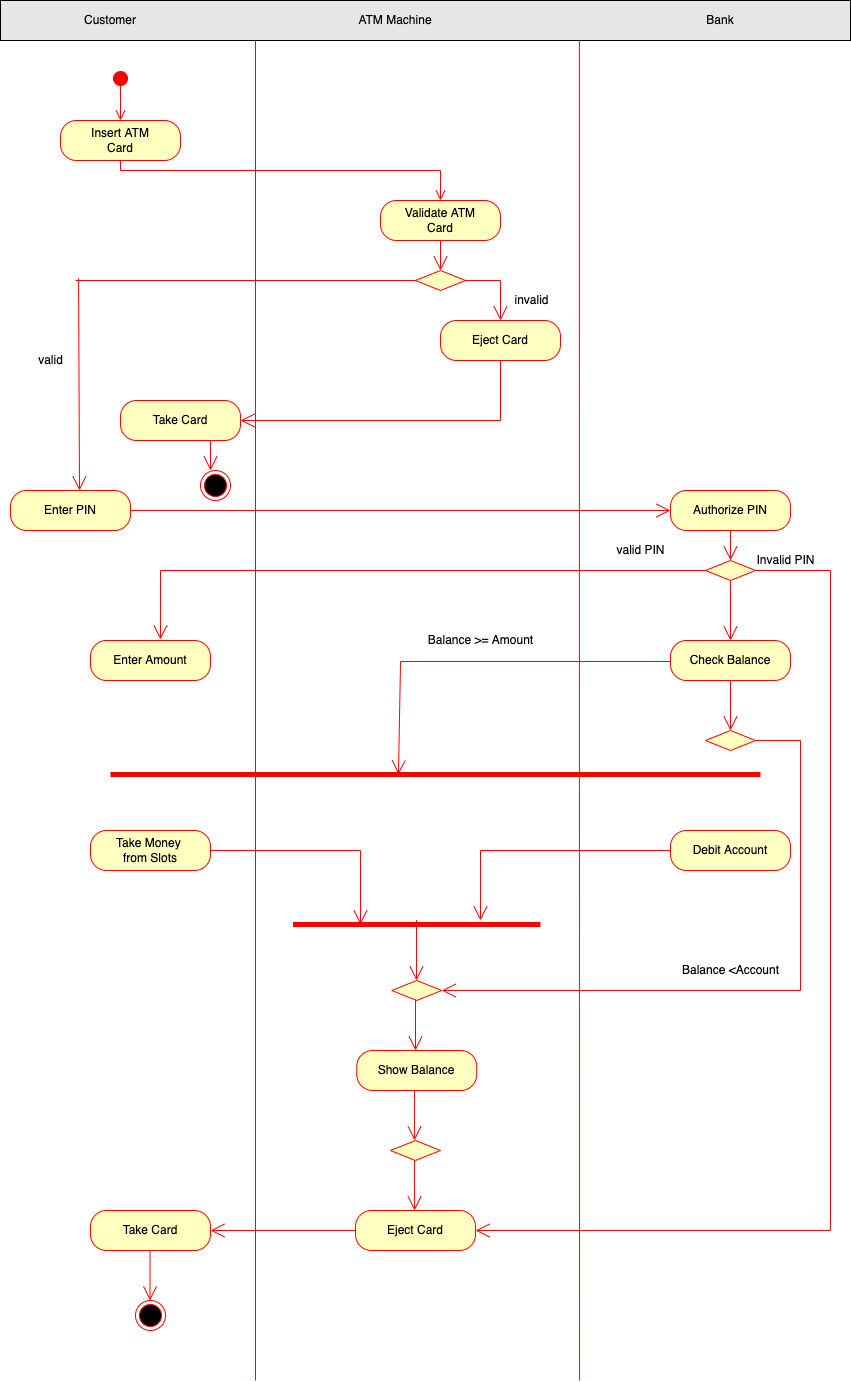

The diagram above was exported from draw.io. Its source (the exported page's mxGraphModel, read from the mxfile embedded in the PNG):
<mxGraphModel dx="946" dy="614" grid="1" gridSize="10" guides="1" tooltips="1" connect="1" arrows="1" fold="1" page="1" pageScale="1" pageWidth="850" pageHeight="1100" math="0" shadow="0">
  <root>
    <mxCell id="Qi6bOEtT4mRWtvO4ydXf-0" />
    <mxCell id="Qi6bOEtT4mRWtvO4ydXf-1" parent="Qi6bOEtT4mRWtvO4ydXf-0" />
    <mxCell id="Qi6bOEtT4mRWtvO4ydXf-2" value="" style="rounded=0;whiteSpace=wrap;html=1;fillColor=#E6E6E6;" parent="Qi6bOEtT4mRWtvO4ydXf-1" vertex="1">
      <mxGeometry width="850" height="40" as="geometry" />
    </mxCell>
    <mxCell id="Qi6bOEtT4mRWtvO4ydXf-3" value="Customer" style="text;html=1;strokeColor=none;fillColor=none;align=center;verticalAlign=middle;whiteSpace=wrap;rounded=0;" parent="Qi6bOEtT4mRWtvO4ydXf-1" vertex="1">
      <mxGeometry x="80" y="5" width="60" height="30" as="geometry" />
    </mxCell>
    <mxCell id="Qi6bOEtT4mRWtvO4ydXf-4" value="ATM Machine" style="text;html=1;strokeColor=none;fillColor=none;align=center;verticalAlign=middle;whiteSpace=wrap;rounded=0;" parent="Qi6bOEtT4mRWtvO4ydXf-1" vertex="1">
      <mxGeometry x="330" y="5" width="130" height="30" as="geometry" />
    </mxCell>
    <mxCell id="Qi6bOEtT4mRWtvO4ydXf-5" value="Bank" style="text;html=1;strokeColor=none;fillColor=none;align=center;verticalAlign=middle;whiteSpace=wrap;rounded=0;" parent="Qi6bOEtT4mRWtvO4ydXf-1" vertex="1">
      <mxGeometry x="690" y="5" width="60" height="30" as="geometry" />
    </mxCell>
    <mxCell id="Qi6bOEtT4mRWtvO4ydXf-6" value="" style="endArrow=none;html=1;rounded=0;strokeColor=#FF0000;" parent="Qi6bOEtT4mRWtvO4ydXf-1" edge="1">
      <mxGeometry width="50" height="50" relative="1" as="geometry">
        <mxPoint x="255" y="1380" as="sourcePoint" />
        <mxPoint x="255" y="40" as="targetPoint" />
      </mxGeometry>
    </mxCell>
    <mxCell id="Qi6bOEtT4mRWtvO4ydXf-7" value="" style="endArrow=none;html=1;rounded=0;entryX=0.681;entryY=1;entryDx=0;entryDy=0;entryPerimeter=0;strokeColor=#FF0000;" parent="Qi6bOEtT4mRWtvO4ydXf-1" target="Qi6bOEtT4mRWtvO4ydXf-2" edge="1">
      <mxGeometry width="50" height="50" relative="1" as="geometry">
        <mxPoint x="579" y="1380" as="sourcePoint" />
        <mxPoint x="602" y="40" as="targetPoint" />
      </mxGeometry>
    </mxCell>
    <mxCell id="Qi6bOEtT4mRWtvO4ydXf-8" value="" style="html=1;verticalAlign=bottom;startArrow=circle;startFill=1;endArrow=open;startSize=6;endSize=8;rounded=0;strokeColor=#FF0000;" parent="Qi6bOEtT4mRWtvO4ydXf-1" edge="1">
      <mxGeometry width="80" relative="1" as="geometry">
        <mxPoint x="120" y="70" as="sourcePoint" />
        <mxPoint x="120" y="120" as="targetPoint" />
      </mxGeometry>
    </mxCell>
    <mxCell id="Qi6bOEtT4mRWtvO4ydXf-9" value="Insert ATM&lt;br&gt;Card" style="rounded=1;whiteSpace=wrap;html=1;arcSize=40;fontColor=#000000;fillColor=#ffffc0;strokeColor=#ff0000;" parent="Qi6bOEtT4mRWtvO4ydXf-1" vertex="1">
      <mxGeometry x="60" y="120" width="120" height="40" as="geometry" />
    </mxCell>
    <mxCell id="Qi6bOEtT4mRWtvO4ydXf-10" value="" style="edgeStyle=orthogonalEdgeStyle;html=1;verticalAlign=bottom;endArrow=open;endSize=8;strokeColor=#FF0000;rounded=0;" parent="Qi6bOEtT4mRWtvO4ydXf-1" source="Qi6bOEtT4mRWtvO4ydXf-9" edge="1">
      <mxGeometry relative="1" as="geometry">
        <mxPoint x="440" y="200" as="targetPoint" />
        <Array as="points">
          <mxPoint x="120" y="170" />
          <mxPoint x="440" y="170" />
        </Array>
      </mxGeometry>
    </mxCell>
    <mxCell id="Qi6bOEtT4mRWtvO4ydXf-12" value="Validate ATM&lt;br&gt;Card" style="rounded=1;whiteSpace=wrap;html=1;arcSize=40;fontColor=#000000;fillColor=#ffffc0;strokeColor=#ff0000;" parent="Qi6bOEtT4mRWtvO4ydXf-1" vertex="1">
      <mxGeometry x="380" y="200" width="120" height="40" as="geometry" />
    </mxCell>
    <mxCell id="Qi6bOEtT4mRWtvO4ydXf-17" value="" style="rhombus;whiteSpace=wrap;html=1;fillColor=#ffffc0;strokeColor=#FF0000;" parent="Qi6bOEtT4mRWtvO4ydXf-1" vertex="1">
      <mxGeometry x="415" y="270" width="50" height="20" as="geometry" />
    </mxCell>
    <mxCell id="Qi6bOEtT4mRWtvO4ydXf-26" value="" style="endArrow=open;endFill=1;endSize=12;html=1;rounded=0;strokeColor=#FF0000;entryX=0.5;entryY=0;entryDx=0;entryDy=0;exitX=0.5;exitY=1;exitDx=0;exitDy=0;" parent="Qi6bOEtT4mRWtvO4ydXf-1" source="Qi6bOEtT4mRWtvO4ydXf-12" target="Qi6bOEtT4mRWtvO4ydXf-17" edge="1">
      <mxGeometry width="160" relative="1" as="geometry">
        <mxPoint x="340" y="270" as="sourcePoint" />
        <mxPoint x="500" y="270" as="targetPoint" />
      </mxGeometry>
    </mxCell>
    <mxCell id="Qi6bOEtT4mRWtvO4ydXf-28" value="" style="endArrow=open;endFill=1;endSize=12;html=1;rounded=0;strokeColor=#FF0000;exitX=1;exitY=0.5;exitDx=0;exitDy=0;entryX=0.5;entryY=0;entryDx=0;entryDy=0;" parent="Qi6bOEtT4mRWtvO4ydXf-1" source="Qi6bOEtT4mRWtvO4ydXf-17" target="Qi6bOEtT4mRWtvO4ydXf-29" edge="1">
      <mxGeometry width="160" relative="1" as="geometry">
        <mxPoint x="450" y="250" as="sourcePoint" />
        <mxPoint x="520" y="320" as="targetPoint" />
        <Array as="points">
          <mxPoint x="500" y="280" />
        </Array>
      </mxGeometry>
    </mxCell>
    <mxCell id="Qi6bOEtT4mRWtvO4ydXf-29" value="Eject Card" style="rounded=1;whiteSpace=wrap;html=1;arcSize=40;fontColor=#000000;fillColor=#ffffc0;strokeColor=#ff0000;" parent="Qi6bOEtT4mRWtvO4ydXf-1" vertex="1">
      <mxGeometry x="440" y="320" width="120" height="40" as="geometry" />
    </mxCell>
    <mxCell id="Qi6bOEtT4mRWtvO4ydXf-30" value="Take Card" style="rounded=1;whiteSpace=wrap;html=1;arcSize=40;fontColor=#000000;fillColor=#ffffc0;strokeColor=#ff0000;" parent="Qi6bOEtT4mRWtvO4ydXf-1" vertex="1">
      <mxGeometry x="120" y="400" width="120" height="40" as="geometry" />
    </mxCell>
    <mxCell id="Qi6bOEtT4mRWtvO4ydXf-34" value="" style="line;strokeWidth=1;fillColor=none;align=left;verticalAlign=middle;spacingTop=-1;spacingLeft=3;spacingRight=3;rotatable=0;labelPosition=right;points=[];portConstraint=eastwest;strokeColor=#FF0000;" parent="Qi6bOEtT4mRWtvO4ydXf-1" vertex="1">
      <mxGeometry x="75" y="278" width="340" height="4" as="geometry" />
    </mxCell>
    <mxCell id="Qi6bOEtT4mRWtvO4ydXf-36" value="" style="endArrow=open;endFill=1;endSize=12;html=1;rounded=0;strokeColor=#FF0000;exitX=0.009;exitY=0;exitDx=0;exitDy=0;exitPerimeter=0;entryX=0.575;entryY=0;entryDx=0;entryDy=0;entryPerimeter=0;" parent="Qi6bOEtT4mRWtvO4ydXf-1" source="Qi6bOEtT4mRWtvO4ydXf-34" target="Qi6bOEtT4mRWtvO4ydXf-37" edge="1">
      <mxGeometry width="160" relative="1" as="geometry">
        <mxPoint x="80" y="280" as="sourcePoint" />
        <mxPoint x="77" y="480" as="targetPoint" />
        <Array as="points" />
      </mxGeometry>
    </mxCell>
    <mxCell id="Qi6bOEtT4mRWtvO4ydXf-37" value="Enter PIN" style="rounded=1;whiteSpace=wrap;html=1;arcSize=40;fontColor=#000000;fillColor=#ffffc0;strokeColor=#ff0000;" parent="Qi6bOEtT4mRWtvO4ydXf-1" vertex="1">
      <mxGeometry x="10" y="490" width="120" height="40" as="geometry" />
    </mxCell>
    <mxCell id="Qi6bOEtT4mRWtvO4ydXf-38" value="" style="endArrow=open;endFill=1;endSize=12;html=1;rounded=0;strokeColor=#FF0000;exitX=0.75;exitY=1;exitDx=0;exitDy=0;" parent="Qi6bOEtT4mRWtvO4ydXf-1" source="Qi6bOEtT4mRWtvO4ydXf-30" edge="1">
      <mxGeometry width="160" relative="1" as="geometry">
        <mxPoint x="170" y="470" as="sourcePoint" />
        <mxPoint x="210" y="470" as="targetPoint" />
      </mxGeometry>
    </mxCell>
    <mxCell id="Qi6bOEtT4mRWtvO4ydXf-39" value="" style="ellipse;html=1;shape=endState;fillColor=#000000;strokeColor=#ff0000;" parent="Qi6bOEtT4mRWtvO4ydXf-1" vertex="1">
      <mxGeometry x="200" y="470" width="30" height="30" as="geometry" />
    </mxCell>
    <mxCell id="Qi6bOEtT4mRWtvO4ydXf-40" value="" style="endArrow=open;endFill=1;endSize=12;html=1;rounded=0;strokeColor=#FF0000;exitX=0.5;exitY=1;exitDx=0;exitDy=0;entryX=1;entryY=0.5;entryDx=0;entryDy=0;" parent="Qi6bOEtT4mRWtvO4ydXf-1" source="Qi6bOEtT4mRWtvO4ydXf-29" target="Qi6bOEtT4mRWtvO4ydXf-30" edge="1">
      <mxGeometry width="160" relative="1" as="geometry">
        <mxPoint x="220" y="450" as="sourcePoint" />
        <mxPoint x="220" y="490" as="targetPoint" />
        <Array as="points">
          <mxPoint x="500" y="420" />
        </Array>
      </mxGeometry>
    </mxCell>
    <mxCell id="Qi6bOEtT4mRWtvO4ydXf-41" value="Authorize PIN" style="rounded=1;whiteSpace=wrap;html=1;arcSize=40;fontColor=#000000;fillColor=#ffffc0;strokeColor=#ff0000;" parent="Qi6bOEtT4mRWtvO4ydXf-1" vertex="1">
      <mxGeometry x="670" y="490" width="120" height="40" as="geometry" />
    </mxCell>
    <mxCell id="Qi6bOEtT4mRWtvO4ydXf-42" value="" style="endArrow=open;endFill=1;endSize=12;html=1;rounded=0;strokeColor=#FF0000;exitX=1;exitY=0.5;exitDx=0;exitDy=0;entryX=0;entryY=0.5;entryDx=0;entryDy=0;" parent="Qi6bOEtT4mRWtvO4ydXf-1" source="Qi6bOEtT4mRWtvO4ydXf-37" target="Qi6bOEtT4mRWtvO4ydXf-41" edge="1">
      <mxGeometry width="160" relative="1" as="geometry">
        <mxPoint x="220" y="450" as="sourcePoint" />
        <mxPoint x="220" y="490" as="targetPoint" />
      </mxGeometry>
    </mxCell>
    <mxCell id="Qi6bOEtT4mRWtvO4ydXf-44" value="" style="endArrow=open;endFill=1;endSize=12;html=1;rounded=0;strokeColor=#FF0000;exitX=0.5;exitY=1;exitDx=0;exitDy=0;" parent="Qi6bOEtT4mRWtvO4ydXf-1" source="Qi6bOEtT4mRWtvO4ydXf-41" edge="1">
      <mxGeometry width="160" relative="1" as="geometry">
        <mxPoint x="450" y="250" as="sourcePoint" />
        <mxPoint x="730" y="560" as="targetPoint" />
      </mxGeometry>
    </mxCell>
    <mxCell id="Qi6bOEtT4mRWtvO4ydXf-45" value="" style="rhombus;whiteSpace=wrap;html=1;fillColor=#ffffc0;strokeColor=#FF0000;" parent="Qi6bOEtT4mRWtvO4ydXf-1" vertex="1">
      <mxGeometry x="705" y="560" width="50" height="20" as="geometry" />
    </mxCell>
    <mxCell id="Qi6bOEtT4mRWtvO4ydXf-46" value="" style="endArrow=open;endFill=1;endSize=12;html=1;rounded=0;strokeColor=#FF0000;exitX=0;exitY=0.5;exitDx=0;exitDy=0;entryX=0.583;entryY=-0.025;entryDx=0;entryDy=0;entryPerimeter=0;" parent="Qi6bOEtT4mRWtvO4ydXf-1" source="Qi6bOEtT4mRWtvO4ydXf-45" target="Qi6bOEtT4mRWtvO4ydXf-47" edge="1">
      <mxGeometry width="160" relative="1" as="geometry">
        <mxPoint x="710" y="580" as="sourcePoint" />
        <mxPoint x="160" y="600" as="targetPoint" />
        <Array as="points">
          <mxPoint x="160" y="570" />
        </Array>
      </mxGeometry>
    </mxCell>
    <mxCell id="Qi6bOEtT4mRWtvO4ydXf-47" value="Enter Amount" style="rounded=1;whiteSpace=wrap;html=1;arcSize=40;fontColor=#000000;fillColor=#ffffc0;strokeColor=#ff0000;" parent="Qi6bOEtT4mRWtvO4ydXf-1" vertex="1">
      <mxGeometry x="90" y="640" width="120" height="40" as="geometry" />
    </mxCell>
    <mxCell id="Qi6bOEtT4mRWtvO4ydXf-48" value="Check Balance" style="rounded=1;whiteSpace=wrap;html=1;arcSize=40;fontColor=#000000;fillColor=#ffffc0;strokeColor=#ff0000;" parent="Qi6bOEtT4mRWtvO4ydXf-1" vertex="1">
      <mxGeometry x="670" y="640" width="120" height="40" as="geometry" />
    </mxCell>
    <mxCell id="Qi6bOEtT4mRWtvO4ydXf-49" value="" style="rhombus;whiteSpace=wrap;html=1;fillColor=#ffffc0;strokeColor=#FF0000;" parent="Qi6bOEtT4mRWtvO4ydXf-1" vertex="1">
      <mxGeometry x="705" y="730" width="50" height="20" as="geometry" />
    </mxCell>
    <mxCell id="Qi6bOEtT4mRWtvO4ydXf-54" value="" style="endArrow=open;endFill=1;endSize=12;html=1;rounded=0;strokeColor=#FF0000;entryX=0.5;entryY=0;entryDx=0;entryDy=0;exitX=0.5;exitY=1;exitDx=0;exitDy=0;" parent="Qi6bOEtT4mRWtvO4ydXf-1" source="Qi6bOEtT4mRWtvO4ydXf-45" target="Qi6bOEtT4mRWtvO4ydXf-48" edge="1">
      <mxGeometry width="160" relative="1" as="geometry">
        <mxPoint x="630" y="570" as="sourcePoint" />
        <mxPoint x="450" y="280" as="targetPoint" />
      </mxGeometry>
    </mxCell>
    <mxCell id="Qi6bOEtT4mRWtvO4ydXf-56" value="" style="endArrow=open;endFill=1;endSize=12;html=1;rounded=0;strokeColor=#FF0000;entryX=0.5;entryY=0;entryDx=0;entryDy=0;exitX=0.5;exitY=1;exitDx=0;exitDy=0;" parent="Qi6bOEtT4mRWtvO4ydXf-1" source="Qi6bOEtT4mRWtvO4ydXf-48" target="Qi6bOEtT4mRWtvO4ydXf-49" edge="1">
      <mxGeometry width="160" relative="1" as="geometry">
        <mxPoint x="740" y="590" as="sourcePoint" />
        <mxPoint x="740" y="650" as="targetPoint" />
      </mxGeometry>
    </mxCell>
    <mxCell id="Qi6bOEtT4mRWtvO4ydXf-57" value="" style="endArrow=open;endFill=1;endSize=12;html=1;rounded=0;strokeColor=#FF0000;entryX=0.443;entryY=0.5;entryDx=0;entryDy=0;entryPerimeter=0;" parent="Qi6bOEtT4mRWtvO4ydXf-1" target="Qi6bOEtT4mRWtvO4ydXf-65" edge="1">
      <mxGeometry width="160" relative="1" as="geometry">
        <mxPoint x="670" y="661" as="sourcePoint" />
        <mxPoint x="400" y="760" as="targetPoint" />
        <Array as="points">
          <mxPoint x="400.03999999999996" y="661" />
        </Array>
      </mxGeometry>
    </mxCell>
    <mxCell id="Qi6bOEtT4mRWtvO4ydXf-58" value="Balance &amp;gt;= Amount" style="text;html=1;align=center;verticalAlign=middle;resizable=0;points=[];autosize=1;strokeColor=none;fillColor=none;" parent="Qi6bOEtT4mRWtvO4ydXf-1" vertex="1">
      <mxGeometry x="420" y="630" width="120" height="20" as="geometry" />
    </mxCell>
    <mxCell id="Qi6bOEtT4mRWtvO4ydXf-59" value="valid PIN" style="text;html=1;align=center;verticalAlign=middle;resizable=0;points=[];autosize=1;strokeColor=none;fillColor=none;" parent="Qi6bOEtT4mRWtvO4ydXf-1" vertex="1">
      <mxGeometry x="610" y="540" width="60" height="20" as="geometry" />
    </mxCell>
    <mxCell id="Qi6bOEtT4mRWtvO4ydXf-60" value="invalid" style="text;html=1;align=center;verticalAlign=middle;resizable=0;points=[];autosize=1;strokeColor=none;fillColor=none;" parent="Qi6bOEtT4mRWtvO4ydXf-1" vertex="1">
      <mxGeometry x="506" y="290" width="50" height="20" as="geometry" />
    </mxCell>
    <mxCell id="Qi6bOEtT4mRWtvO4ydXf-61" value="valid" style="text;html=1;align=center;verticalAlign=middle;resizable=0;points=[];autosize=1;strokeColor=none;fillColor=none;" parent="Qi6bOEtT4mRWtvO4ydXf-1" vertex="1">
      <mxGeometry x="30" y="350" width="40" height="20" as="geometry" />
    </mxCell>
    <mxCell id="Qi6bOEtT4mRWtvO4ydXf-65" value="" style="line;strokeWidth=5;fillColor=none;align=left;verticalAlign=middle;spacingTop=-1;spacingLeft=3;spacingRight=3;rotatable=0;labelPosition=right;points=[];portConstraint=eastwest;strokeColor=#FF0000;" parent="Qi6bOEtT4mRWtvO4ydXf-1" vertex="1">
      <mxGeometry x="110" y="770" width="650" height="8" as="geometry" />
    </mxCell>
    <mxCell id="Qi6bOEtT4mRWtvO4ydXf-66" value="" style="line;strokeWidth=5;fillColor=none;align=left;verticalAlign=middle;spacingTop=-1;spacingLeft=3;spacingRight=3;rotatable=0;labelPosition=right;points=[];portConstraint=eastwest;strokeColor=#FF0000;" parent="Qi6bOEtT4mRWtvO4ydXf-1" vertex="1">
      <mxGeometry x="292.5" y="920" width="247.5" height="8" as="geometry" />
    </mxCell>
    <mxCell id="Qi6bOEtT4mRWtvO4ydXf-67" value="Debit Account" style="rounded=1;whiteSpace=wrap;html=1;arcSize=40;fontColor=#000000;fillColor=#ffffc0;strokeColor=#ff0000;" parent="Qi6bOEtT4mRWtvO4ydXf-1" vertex="1">
      <mxGeometry x="670" y="830" width="120" height="40" as="geometry" />
    </mxCell>
    <mxCell id="Qi6bOEtT4mRWtvO4ydXf-68" value="Take Money &lt;br&gt;from Slots" style="rounded=1;whiteSpace=wrap;html=1;arcSize=40;fontColor=#000000;fillColor=#ffffc0;strokeColor=#ff0000;" parent="Qi6bOEtT4mRWtvO4ydXf-1" vertex="1">
      <mxGeometry x="90" y="830" width="120" height="40" as="geometry" />
    </mxCell>
    <mxCell id="Qi6bOEtT4mRWtvO4ydXf-69" value="" style="endArrow=open;endFill=1;endSize=12;html=1;rounded=0;strokeColor=#FF0000;" parent="Qi6bOEtT4mRWtvO4ydXf-1" edge="1">
      <mxGeometry width="160" relative="1" as="geometry">
        <mxPoint x="670" y="850" as="sourcePoint" />
        <mxPoint x="480" y="920" as="targetPoint" />
        <Array as="points">
          <mxPoint x="480" y="850" />
        </Array>
      </mxGeometry>
    </mxCell>
    <mxCell id="Qi6bOEtT4mRWtvO4ydXf-70" value="" style="endArrow=open;endFill=1;endSize=12;html=1;rounded=0;strokeColor=#FF0000;exitX=1;exitY=0.5;exitDx=0;exitDy=0;" parent="Qi6bOEtT4mRWtvO4ydXf-1" source="Qi6bOEtT4mRWtvO4ydXf-68" edge="1">
      <mxGeometry width="160" relative="1" as="geometry">
        <mxPoint x="390" y="889" as="sourcePoint" />
        <mxPoint x="360" y="924" as="targetPoint" />
        <Array as="points">
          <mxPoint x="360" y="850" />
        </Array>
      </mxGeometry>
    </mxCell>
    <mxCell id="Qi6bOEtT4mRWtvO4ydXf-71" value="" style="rhombus;whiteSpace=wrap;html=1;fillColor=#ffffc0;strokeColor=#FF0000;" parent="Qi6bOEtT4mRWtvO4ydXf-1" vertex="1">
      <mxGeometry x="391.25" y="980" width="50" height="20" as="geometry" />
    </mxCell>
    <mxCell id="Qi6bOEtT4mRWtvO4ydXf-72" value="" style="endArrow=open;endFill=1;endSize=12;html=1;rounded=0;strokeColor=#FF0000;" parent="Qi6bOEtT4mRWtvO4ydXf-1" edge="1">
      <mxGeometry width="160" relative="1" as="geometry">
        <mxPoint x="416" y="950" as="sourcePoint" />
        <mxPoint x="416" y="980" as="targetPoint" />
        <Array as="points">
          <mxPoint x="416" y="920" />
        </Array>
      </mxGeometry>
    </mxCell>
    <mxCell id="Qi6bOEtT4mRWtvO4ydXf-73" value="Show Balance" style="rounded=1;whiteSpace=wrap;html=1;arcSize=40;fontColor=#000000;fillColor=#ffffc0;strokeColor=#ff0000;" parent="Qi6bOEtT4mRWtvO4ydXf-1" vertex="1">
      <mxGeometry x="356.25" y="1050" width="120" height="40" as="geometry" />
    </mxCell>
    <mxCell id="Qi6bOEtT4mRWtvO4ydXf-75" value="Eject Card" style="rounded=1;whiteSpace=wrap;html=1;arcSize=40;fontColor=#000000;fillColor=#ffffc0;strokeColor=#ff0000;" parent="Qi6bOEtT4mRWtvO4ydXf-1" vertex="1">
      <mxGeometry x="355" y="1210" width="120" height="40" as="geometry" />
    </mxCell>
    <mxCell id="Qi6bOEtT4mRWtvO4ydXf-76" value="Take Card" style="rounded=1;whiteSpace=wrap;html=1;arcSize=40;fontColor=#000000;fillColor=#ffffc0;strokeColor=#ff0000;" parent="Qi6bOEtT4mRWtvO4ydXf-1" vertex="1">
      <mxGeometry x="90" y="1210" width="120" height="40" as="geometry" />
    </mxCell>
    <mxCell id="Qi6bOEtT4mRWtvO4ydXf-77" value="" style="endArrow=open;endFill=1;endSize=12;html=1;rounded=0;strokeColor=#FF0000;entryX=0.5;entryY=0;entryDx=0;entryDy=0;exitX=0.5;exitY=1;exitDx=0;exitDy=0;" parent="Qi6bOEtT4mRWtvO4ydXf-1" edge="1">
      <mxGeometry width="160" relative="1" as="geometry">
        <mxPoint x="415" y="1000" as="sourcePoint" />
        <mxPoint x="415" y="1050" as="targetPoint" />
      </mxGeometry>
    </mxCell>
    <mxCell id="Qi6bOEtT4mRWtvO4ydXf-80" value="" style="endArrow=open;endFill=1;endSize=12;html=1;rounded=0;strokeColor=#FF0000;entryX=0.5;entryY=0;entryDx=0;entryDy=0;exitX=0.5;exitY=1;exitDx=0;exitDy=0;" parent="Qi6bOEtT4mRWtvO4ydXf-1" edge="1">
      <mxGeometry width="160" relative="1" as="geometry">
        <mxPoint x="414.05" y="1090" as="sourcePoint" />
        <mxPoint x="414.05" y="1140" as="targetPoint" />
      </mxGeometry>
    </mxCell>
    <mxCell id="Qi6bOEtT4mRWtvO4ydXf-81" value="" style="rhombus;whiteSpace=wrap;html=1;fillColor=#ffffc0;strokeColor=#FF0000;" parent="Qi6bOEtT4mRWtvO4ydXf-1" vertex="1">
      <mxGeometry x="390" y="1140" width="50" height="20" as="geometry" />
    </mxCell>
    <mxCell id="Qi6bOEtT4mRWtvO4ydXf-83" value="" style="endArrow=open;endFill=1;endSize=12;html=1;rounded=0;strokeColor=#FF0000;entryX=0.5;entryY=0;entryDx=0;entryDy=0;exitX=0.5;exitY=1;exitDx=0;exitDy=0;" parent="Qi6bOEtT4mRWtvO4ydXf-1" edge="1">
      <mxGeometry width="160" relative="1" as="geometry">
        <mxPoint x="414.05" y="1160" as="sourcePoint" />
        <mxPoint x="414.05" y="1210" as="targetPoint" />
      </mxGeometry>
    </mxCell>
    <mxCell id="Qi6bOEtT4mRWtvO4ydXf-84" value="" style="endArrow=open;endFill=1;endSize=12;html=1;rounded=0;strokeColor=#FF0000;entryX=1;entryY=0.5;entryDx=0;entryDy=0;exitX=0;exitY=0.5;exitDx=0;exitDy=0;" parent="Qi6bOEtT4mRWtvO4ydXf-1" source="Qi6bOEtT4mRWtvO4ydXf-75" target="Qi6bOEtT4mRWtvO4ydXf-76" edge="1">
      <mxGeometry width="160" relative="1" as="geometry">
        <mxPoint x="424.04999999999995" y="1170" as="sourcePoint" />
        <mxPoint x="424.04999999999995" y="1220" as="targetPoint" />
      </mxGeometry>
    </mxCell>
    <mxCell id="Qi6bOEtT4mRWtvO4ydXf-85" value="" style="endArrow=open;endFill=1;endSize=12;html=1;rounded=0;strokeColor=#FF0000;entryX=0.5;entryY=0;entryDx=0;entryDy=0;exitX=0.5;exitY=1;exitDx=0;exitDy=0;" parent="Qi6bOEtT4mRWtvO4ydXf-1" edge="1">
      <mxGeometry width="160" relative="1" as="geometry">
        <mxPoint x="149.51999999999998" y="1250" as="sourcePoint" />
        <mxPoint x="149.51999999999998" y="1300" as="targetPoint" />
      </mxGeometry>
    </mxCell>
    <mxCell id="Qi6bOEtT4mRWtvO4ydXf-86" value="" style="ellipse;html=1;shape=endState;fillColor=#000000;strokeColor=#ff0000;" parent="Qi6bOEtT4mRWtvO4ydXf-1" vertex="1">
      <mxGeometry x="135" y="1300" width="30" height="30" as="geometry" />
    </mxCell>
    <mxCell id="Qi6bOEtT4mRWtvO4ydXf-87" value="" style="endArrow=open;endFill=1;endSize=12;html=1;rounded=0;strokeColor=#FF0000;exitX=1;exitY=0.5;exitDx=0;exitDy=0;entryX=1;entryY=0.5;entryDx=0;entryDy=0;" parent="Qi6bOEtT4mRWtvO4ydXf-1" source="Qi6bOEtT4mRWtvO4ydXf-45" target="Qi6bOEtT4mRWtvO4ydXf-75" edge="1">
      <mxGeometry width="160" relative="1" as="geometry">
        <mxPoint x="740" y="590" as="sourcePoint" />
        <mxPoint x="830" y="1230" as="targetPoint" />
        <Array as="points">
          <mxPoint x="830" y="570" />
          <mxPoint x="830" y="1230" />
        </Array>
      </mxGeometry>
    </mxCell>
    <mxCell id="Qi6bOEtT4mRWtvO4ydXf-89" value="Invalid PIN" style="text;html=1;align=center;verticalAlign=middle;resizable=0;points=[];autosize=1;strokeColor=none;fillColor=none;" parent="Qi6bOEtT4mRWtvO4ydXf-1" vertex="1">
      <mxGeometry x="750" y="550" width="70" height="20" as="geometry" />
    </mxCell>
    <mxCell id="Qi6bOEtT4mRWtvO4ydXf-90" value="" style="endArrow=open;endFill=1;endSize=12;html=1;rounded=0;strokeColor=#FF0000;exitX=1;exitY=0.5;exitDx=0;exitDy=0;entryX=1;entryY=0.5;entryDx=0;entryDy=0;" parent="Qi6bOEtT4mRWtvO4ydXf-1" source="Qi6bOEtT4mRWtvO4ydXf-49" target="Qi6bOEtT4mRWtvO4ydXf-71" edge="1">
      <mxGeometry width="160" relative="1" as="geometry">
        <mxPoint x="740" y="690" as="sourcePoint" />
        <mxPoint x="520" y="970" as="targetPoint" />
        <Array as="points">
          <mxPoint x="800" y="740" />
          <mxPoint x="800" y="990" />
        </Array>
      </mxGeometry>
    </mxCell>
    <mxCell id="Qi6bOEtT4mRWtvO4ydXf-91" value="Balance &amp;lt;Account" style="text;html=1;align=center;verticalAlign=middle;resizable=0;points=[];autosize=1;strokeColor=none;fillColor=none;" parent="Qi6bOEtT4mRWtvO4ydXf-1" vertex="1">
      <mxGeometry x="675" y="960" width="110" height="20" as="geometry" />
    </mxCell>
  </root>
</mxGraphModel>